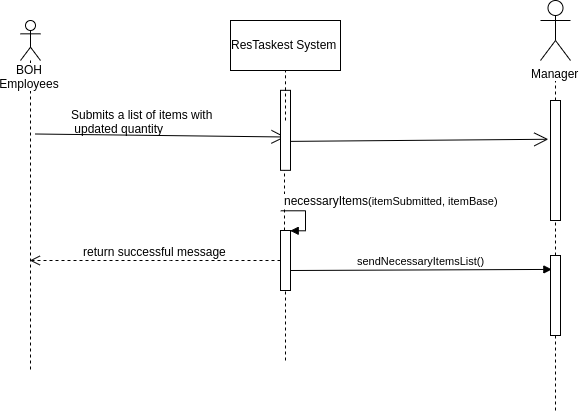

The diagram above was exported from draw.io. Its source (the exported page's mxGraphModel, read from the mxfile embedded in the PNG):
<mxGraphModel dx="1205" dy="655" grid="1" gridSize="10" guides="1" tooltips="1" connect="1" arrows="1" fold="1" page="1" pageScale="1.5" pageWidth="826" pageHeight="1169" background="#ffffff" math="0" shadow="0">
  <root>
    <mxCell id="0" />
    <mxCell id="1" parent="0" />
    <mxCell id="4d7Btef5oeSx5Egvgpsa-90" value="BOH Employees" style="shape=umlLifeline;participant=umlActor;perimeter=lifelinePerimeter;whiteSpace=wrap;html=1;container=1;collapsible=0;recursiveResize=0;verticalAlign=top;spacingTop=36;labelBackgroundColor=#ffffff;outlineConnect=0;" vertex="1" parent="1">
      <mxGeometry x="570" y="150" width="20" height="350" as="geometry" />
    </mxCell>
    <mxCell id="4d7Btef5oeSx5Egvgpsa-110" value="" style="endArrow=none;dashed=1;html=1;" edge="1" parent="1" source="4d7Btef5oeSx5Egvgpsa-177">
      <mxGeometry width="50" height="50" relative="1" as="geometry">
        <mxPoint x="835" y="250" as="sourcePoint" />
        <mxPoint x="835" y="200" as="targetPoint" />
      </mxGeometry>
    </mxCell>
    <mxCell id="4d7Btef5oeSx5Egvgpsa-112" value="" style="endArrow=none;dashed=1;html=1;entryX=0.5;entryY=1;entryDx=0;entryDy=0;" edge="1" parent="1" source="4d7Btef5oeSx5Egvgpsa-180">
      <mxGeometry width="50" height="50" relative="1" as="geometry">
        <mxPoint x="834" y="440" as="sourcePoint" />
        <mxPoint x="834" y="260" as="targetPoint" />
      </mxGeometry>
    </mxCell>
    <mxCell id="4d7Btef5oeSx5Egvgpsa-113" value="ResTaskest System" style="html=1;" vertex="1" parent="1">
      <mxGeometry x="780" y="150" width="110" height="50" as="geometry" />
    </mxCell>
    <mxCell id="4d7Btef5oeSx5Egvgpsa-117" value="" style="endArrow=none;dashed=1;html=1;entryX=0.5;entryY=1;entryDx=0;entryDy=0;" edge="1" parent="1" source="4d7Btef5oeSx5Egvgpsa-118">
      <mxGeometry width="50" height="50" relative="1" as="geometry">
        <mxPoint x="1105" y="540" as="sourcePoint" />
        <mxPoint x="1105" y="200" as="targetPoint" />
      </mxGeometry>
    </mxCell>
    <mxCell id="4d7Btef5oeSx5Egvgpsa-118" value="" style="html=1;points=[];perimeter=orthogonalPerimeter;" vertex="1" parent="1">
      <mxGeometry x="1100" y="230" width="10" height="120" as="geometry" />
    </mxCell>
    <mxCell id="4d7Btef5oeSx5Egvgpsa-119" value="" style="endArrow=none;dashed=1;html=1;entryX=0.5;entryY=1;entryDx=0;entryDy=0;" edge="1" parent="1" source="4d7Btef5oeSx5Egvgpsa-189" target="4d7Btef5oeSx5Egvgpsa-118">
      <mxGeometry width="50" height="50" relative="1" as="geometry">
        <mxPoint x="1105" y="540" as="sourcePoint" />
        <mxPoint x="1105" y="200" as="targetPoint" />
      </mxGeometry>
    </mxCell>
    <mxCell id="4d7Btef5oeSx5Egvgpsa-126" value="" style="endArrow=open;endFill=1;endSize=12;html=1;" edge="1" parent="1">
      <mxGeometry width="160" relative="1" as="geometry">
        <mxPoint x="585" y="263.5" as="sourcePoint" />
        <mxPoint x="835" y="266.5" as="targetPoint" />
      </mxGeometry>
    </mxCell>
    <mxCell id="4d7Btef5oeSx5Egvgpsa-137" value="" style="endArrow=open;endFill=1;endSize=12;html=1;entryX=-0.221;entryY=0.323;entryDx=0;entryDy=0;entryPerimeter=0;exitX=1.001;exitY=0.072;exitDx=0;exitDy=0;exitPerimeter=0;" edge="1" parent="1" target="4d7Btef5oeSx5Egvgpsa-118">
      <mxGeometry width="160" relative="1" as="geometry">
        <mxPoint x="840.01" y="270.8800000000001" as="sourcePoint" />
        <mxPoint x="840" y="280.02" as="targetPoint" />
      </mxGeometry>
    </mxCell>
    <mxCell id="4d7Btef5oeSx5Egvgpsa-159" value="Submits a list of items with&lt;br&gt;&amp;nbsp;updated quantity&lt;br&gt;" style="text;html=1;resizable=0;points=[];autosize=1;align=left;verticalAlign=top;spacingTop=-4;" vertex="1" parent="1">
      <mxGeometry x="618.5" y="235" width="160" height="30" as="geometry" />
    </mxCell>
    <mxCell id="4d7Btef5oeSx5Egvgpsa-168" value="Manager" style="shape=umlActor;verticalLabelPosition=bottom;labelBackgroundColor=#ffffff;verticalAlign=top;html=1;" vertex="1" parent="1">
      <mxGeometry x="1090" y="130" width="30" height="60" as="geometry" />
    </mxCell>
    <mxCell id="4d7Btef5oeSx5Egvgpsa-177" value="" style="html=1;points=[];perimeter=orthogonalPerimeter;" vertex="1" parent="1">
      <mxGeometry x="830" y="219.83000000000004" width="10" height="80" as="geometry" />
    </mxCell>
    <mxCell id="4d7Btef5oeSx5Egvgpsa-178" value="" style="endArrow=none;dashed=1;html=1;" edge="1" parent="1" target="4d7Btef5oeSx5Egvgpsa-177">
      <mxGeometry width="50" height="50" relative="1" as="geometry">
        <mxPoint x="835" y="250" as="sourcePoint" />
        <mxPoint x="835" y="200" as="targetPoint" />
      </mxGeometry>
    </mxCell>
    <mxCell id="4d7Btef5oeSx5Egvgpsa-181" value="&lt;font style=&quot;font-size: 12px&quot;&gt;necessaryItems&lt;/font&gt;(itemSubmitted, itemBase)" style="edgeStyle=orthogonalEdgeStyle;html=1;align=left;spacingLeft=2;endArrow=block;rounded=0;entryX=1;entryY=0;" edge="1" target="4d7Btef5oeSx5Egvgpsa-180" parent="1">
      <mxGeometry x="-0.1765" y="-27" relative="1" as="geometry">
        <mxPoint x="830" y="340" as="sourcePoint" />
        <Array as="points">
          <mxPoint x="855" y="340" />
        </Array>
        <mxPoint x="2" y="-10" as="offset" />
      </mxGeometry>
    </mxCell>
    <mxCell id="4d7Btef5oeSx5Egvgpsa-180" value="" style="html=1;points=[];perimeter=orthogonalPerimeter;" vertex="1" parent="1">
      <mxGeometry x="830" y="360" width="10" height="60" as="geometry" />
    </mxCell>
    <mxCell id="4d7Btef5oeSx5Egvgpsa-183" value="" style="endArrow=none;dashed=1;html=1;entryX=0.5;entryY=1;entryDx=0;entryDy=0;" edge="1" parent="1" target="4d7Btef5oeSx5Egvgpsa-180">
      <mxGeometry width="50" height="50" relative="1" as="geometry">
        <mxPoint x="835" y="490" as="sourcePoint" />
        <mxPoint x="834" y="260" as="targetPoint" />
      </mxGeometry>
    </mxCell>
    <mxCell id="4d7Btef5oeSx5Egvgpsa-185" value="&lt;font style=&quot;font-size: 12px&quot;&gt;return successful message&lt;/font&gt;" style="html=1;verticalAlign=bottom;endArrow=open;dashed=1;endSize=8;" edge="1" parent="1" target="4d7Btef5oeSx5Egvgpsa-90">
      <mxGeometry relative="1" as="geometry">
        <mxPoint x="830" y="390" as="sourcePoint" />
        <mxPoint x="750" y="390" as="targetPoint" />
        <Array as="points">
          <mxPoint x="710" y="390" />
        </Array>
      </mxGeometry>
    </mxCell>
    <mxCell id="4d7Btef5oeSx5Egvgpsa-189" value="" style="html=1;points=[];perimeter=orthogonalPerimeter;" vertex="1" parent="1">
      <mxGeometry x="1100" y="385" width="10" height="80" as="geometry" />
    </mxCell>
    <mxCell id="4d7Btef5oeSx5Egvgpsa-190" value="" style="endArrow=none;dashed=1;html=1;entryX=0.5;entryY=1;entryDx=0;entryDy=0;" edge="1" parent="1" target="4d7Btef5oeSx5Egvgpsa-189">
      <mxGeometry width="50" height="50" relative="1" as="geometry">
        <mxPoint x="1105" y="540" as="sourcePoint" />
        <mxPoint x="1105" y="350" as="targetPoint" />
      </mxGeometry>
    </mxCell>
    <mxCell id="4d7Btef5oeSx5Egvgpsa-191" value="sendNecessaryItemsList()" style="html=1;verticalAlign=bottom;endArrow=block;entryX=0.135;entryY=0.174;entryDx=0;entryDy=0;entryPerimeter=0;" edge="1" parent="1" target="4d7Btef5oeSx5Egvgpsa-189">
      <mxGeometry width="80" relative="1" as="geometry">
        <mxPoint x="840" y="400" as="sourcePoint" />
        <mxPoint x="920" y="400" as="targetPoint" />
      </mxGeometry>
    </mxCell>
  </root>
</mxGraphModel>